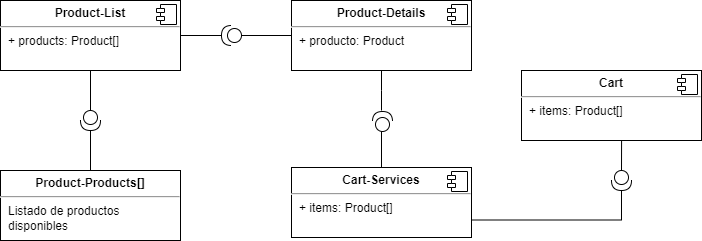

The diagram above was exported from draw.io. Its source (the exported page's mxGraphModel, read from the mxfile embedded in the PNG):
<mxGraphModel dx="880" dy="446" grid="1" gridSize="10" guides="1" tooltips="1" connect="1" arrows="1" fold="1" page="1" pageScale="1" pageWidth="1100" pageHeight="850" background="none" math="0" shadow="0">
  <root>
    <mxCell id="0" />
    <mxCell id="1" parent="0" />
    <mxCell id="G0C2TCKf7wLTGlk4fP84-5" value="&lt;p style=&quot;margin:0px;margin-top:6px;text-align:center;&quot;&gt;&lt;b&gt;Product-List&lt;/b&gt;&lt;/p&gt;&lt;hr&gt;&lt;p style=&quot;margin:0px;margin-left:8px;&quot;&gt;+ products: Product[]&lt;br&gt;&lt;br&gt;&lt;/p&gt;" style="align=left;overflow=fill;html=1;dropTarget=0;whiteSpace=wrap;" parent="1" vertex="1">
      <mxGeometry x="39" y="50" width="180" height="70" as="geometry" />
    </mxCell>
    <mxCell id="G0C2TCKf7wLTGlk4fP84-6" value="" style="shape=component;jettyWidth=8;jettyHeight=4;" parent="G0C2TCKf7wLTGlk4fP84-5" vertex="1">
      <mxGeometry x="1" width="20" height="20" relative="1" as="geometry">
        <mxPoint x="-24" y="4" as="offset" />
      </mxGeometry>
    </mxCell>
    <mxCell id="G0C2TCKf7wLTGlk4fP84-7" value="&lt;p style=&quot;margin:0px;margin-top:6px;text-align:center;&quot;&gt;&lt;b&gt;Product-Products[]&lt;/b&gt;&lt;/p&gt;&lt;hr&gt;&lt;p style=&quot;margin:0px;margin-left:8px;&quot;&gt;Listado de productos disponibles&lt;br&gt;&lt;br&gt;&lt;/p&gt;" style="align=left;overflow=fill;html=1;dropTarget=0;whiteSpace=wrap;" parent="1" vertex="1">
      <mxGeometry x="39" y="220" width="180" height="70" as="geometry" />
    </mxCell>
    <mxCell id="G0C2TCKf7wLTGlk4fP84-21" style="edgeStyle=orthogonalEdgeStyle;rounded=0;orthogonalLoop=1;jettySize=auto;html=1;exitX=1;exitY=0.5;exitDx=0;exitDy=0;exitPerimeter=0;entryX=0.5;entryY=0;entryDx=0;entryDy=0;endArrow=none;endFill=0;" parent="1" source="G0C2TCKf7wLTGlk4fP84-9" target="G0C2TCKf7wLTGlk4fP84-7" edge="1">
      <mxGeometry relative="1" as="geometry" />
    </mxCell>
    <mxCell id="G0C2TCKf7wLTGlk4fP84-9" value="" style="shape=providedRequiredInterface;html=1;verticalLabelPosition=bottom;sketch=0;rotation=90;" parent="1" vertex="1">
      <mxGeometry x="119" y="160" width="20" height="20" as="geometry" />
    </mxCell>
    <mxCell id="G0C2TCKf7wLTGlk4fP84-19" style="edgeStyle=orthogonalEdgeStyle;rounded=0;orthogonalLoop=1;jettySize=auto;html=1;exitX=0.5;exitY=1;exitDx=0;exitDy=0;entryX=0;entryY=0.5;entryDx=0;entryDy=0;entryPerimeter=0;endArrow=none;endFill=0;" parent="1" source="G0C2TCKf7wLTGlk4fP84-5" target="G0C2TCKf7wLTGlk4fP84-9" edge="1">
      <mxGeometry relative="1" as="geometry" />
    </mxCell>
    <mxCell id="G0C2TCKf7wLTGlk4fP84-41" style="edgeStyle=orthogonalEdgeStyle;rounded=0;orthogonalLoop=1;jettySize=auto;html=1;exitX=0.5;exitY=1;exitDx=0;exitDy=0;endArrow=none;endFill=0;" parent="1" source="G0C2TCKf7wLTGlk4fP84-22" edge="1">
      <mxGeometry relative="1" as="geometry">
        <mxPoint x="420" y="160" as="targetPoint" />
      </mxGeometry>
    </mxCell>
    <mxCell id="G0C2TCKf7wLTGlk4fP84-22" value="&lt;p style=&quot;margin:0px;margin-top:6px;text-align:center;&quot;&gt;&lt;b&gt;Product-Details&lt;/b&gt;&lt;/p&gt;&lt;hr&gt;&lt;p style=&quot;margin:0px;margin-left:8px;&quot;&gt;+ producto: Product&lt;br&gt;&lt;br&gt;&lt;/p&gt;" style="align=left;overflow=fill;html=1;dropTarget=0;whiteSpace=wrap;" parent="1" vertex="1">
      <mxGeometry x="330" y="50" width="180" height="70" as="geometry" />
    </mxCell>
    <mxCell id="G0C2TCKf7wLTGlk4fP84-23" value="" style="shape=component;jettyWidth=8;jettyHeight=4;" parent="G0C2TCKf7wLTGlk4fP84-22" vertex="1">
      <mxGeometry x="1" width="20" height="20" relative="1" as="geometry">
        <mxPoint x="-24" y="4" as="offset" />
      </mxGeometry>
    </mxCell>
    <mxCell id="G0C2TCKf7wLTGlk4fP84-24" value="&lt;p style=&quot;margin:0px;margin-top:6px;text-align:center;&quot;&gt;&lt;b&gt;Cart-Services&lt;/b&gt;&lt;/p&gt;&lt;hr&gt;&lt;p style=&quot;margin:0px;margin-left:8px;&quot;&gt;+ items: Product[]&lt;br&gt;&lt;br&gt;&lt;/p&gt;" style="align=left;overflow=fill;html=1;dropTarget=0;whiteSpace=wrap;" parent="1" vertex="1">
      <mxGeometry x="330" y="217" width="180" height="70" as="geometry" />
    </mxCell>
    <mxCell id="G0C2TCKf7wLTGlk4fP84-25" value="" style="shape=component;jettyWidth=8;jettyHeight=4;" parent="G0C2TCKf7wLTGlk4fP84-24" vertex="1">
      <mxGeometry x="1" width="20" height="20" relative="1" as="geometry">
        <mxPoint x="-24" y="4" as="offset" />
      </mxGeometry>
    </mxCell>
    <mxCell id="G0C2TCKf7wLTGlk4fP84-26" value="&lt;p style=&quot;margin:0px;margin-top:6px;text-align:center;&quot;&gt;&lt;b&gt;Cart&lt;/b&gt;&lt;/p&gt;&lt;hr&gt;&lt;p style=&quot;margin:0px;margin-left:8px;&quot;&gt;+ items: Product[]&lt;br&gt;&lt;br&gt;&lt;/p&gt;" style="align=left;overflow=fill;html=1;dropTarget=0;whiteSpace=wrap;" parent="1" vertex="1">
      <mxGeometry x="560" y="120" width="180" height="70" as="geometry" />
    </mxCell>
    <mxCell id="G0C2TCKf7wLTGlk4fP84-27" value="" style="shape=component;jettyWidth=8;jettyHeight=4;" parent="G0C2TCKf7wLTGlk4fP84-26" vertex="1">
      <mxGeometry x="1" width="20" height="20" relative="1" as="geometry">
        <mxPoint x="-24" y="4" as="offset" />
      </mxGeometry>
    </mxCell>
    <mxCell id="G0C2TCKf7wLTGlk4fP84-33" style="edgeStyle=orthogonalEdgeStyle;rounded=0;orthogonalLoop=1;jettySize=auto;html=1;exitX=0;exitY=0.5;exitDx=0;exitDy=0;exitPerimeter=0;entryX=0;entryY=0.5;entryDx=0;entryDy=0;endArrow=none;endFill=0;" parent="1" source="G0C2TCKf7wLTGlk4fP84-30" target="G0C2TCKf7wLTGlk4fP84-22" edge="1">
      <mxGeometry relative="1" as="geometry" />
    </mxCell>
    <mxCell id="G0C2TCKf7wLTGlk4fP84-30" value="" style="shape=providedRequiredInterface;html=1;verticalLabelPosition=bottom;sketch=0;rotation=-180;" parent="1" vertex="1">
      <mxGeometry x="260" y="75" width="20" height="20" as="geometry" />
    </mxCell>
    <mxCell id="G0C2TCKf7wLTGlk4fP84-32" style="edgeStyle=orthogonalEdgeStyle;rounded=0;orthogonalLoop=1;jettySize=auto;html=1;exitX=1;exitY=0.5;exitDx=0;exitDy=0;entryX=1;entryY=0.5;entryDx=0;entryDy=0;entryPerimeter=0;endArrow=none;endFill=0;" parent="1" source="G0C2TCKf7wLTGlk4fP84-5" target="G0C2TCKf7wLTGlk4fP84-30" edge="1">
      <mxGeometry relative="1" as="geometry" />
    </mxCell>
    <mxCell id="G0C2TCKf7wLTGlk4fP84-34" value="" style="shape=providedRequiredInterface;html=1;verticalLabelPosition=bottom;sketch=0;direction=south;" parent="1" vertex="1">
      <mxGeometry x="650" y="220" width="20" height="20" as="geometry" />
    </mxCell>
    <mxCell id="G0C2TCKf7wLTGlk4fP84-36" style="edgeStyle=orthogonalEdgeStyle;rounded=0;orthogonalLoop=1;jettySize=auto;html=1;exitX=1;exitY=0.75;exitDx=0;exitDy=0;entryX=1;entryY=0.5;entryDx=0;entryDy=0;entryPerimeter=0;endArrow=none;endFill=0;" parent="1" source="G0C2TCKf7wLTGlk4fP84-24" target="G0C2TCKf7wLTGlk4fP84-34" edge="1">
      <mxGeometry relative="1" as="geometry" />
    </mxCell>
    <mxCell id="G0C2TCKf7wLTGlk4fP84-37" style="edgeStyle=orthogonalEdgeStyle;rounded=0;orthogonalLoop=1;jettySize=auto;html=1;exitX=0;exitY=0.5;exitDx=0;exitDy=0;exitPerimeter=0;entryX=0.556;entryY=1;entryDx=0;entryDy=0;entryPerimeter=0;endArrow=none;endFill=0;" parent="1" source="G0C2TCKf7wLTGlk4fP84-34" target="G0C2TCKf7wLTGlk4fP84-26" edge="1">
      <mxGeometry relative="1" as="geometry" />
    </mxCell>
    <mxCell id="G0C2TCKf7wLTGlk4fP84-42" style="edgeStyle=orthogonalEdgeStyle;rounded=0;orthogonalLoop=1;jettySize=auto;html=1;exitX=0;exitY=0.5;exitDx=0;exitDy=0;exitPerimeter=0;entryX=0.5;entryY=0;entryDx=0;entryDy=0;endArrow=none;endFill=0;" parent="1" source="G0C2TCKf7wLTGlk4fP84-38" target="G0C2TCKf7wLTGlk4fP84-24" edge="1">
      <mxGeometry relative="1" as="geometry" />
    </mxCell>
    <mxCell id="G0C2TCKf7wLTGlk4fP84-38" value="" style="shape=providedRequiredInterface;html=1;verticalLabelPosition=bottom;sketch=0;direction=north;" parent="1" vertex="1">
      <mxGeometry x="411" y="161" width="20" height="20" as="geometry" />
    </mxCell>
  </root>
</mxGraphModel>